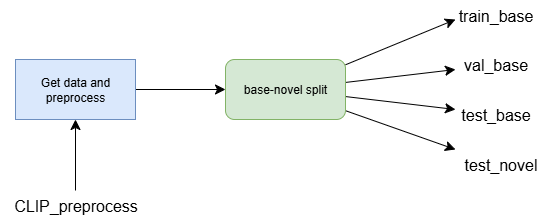

The diagram above was exported from draw.io. Its source (the exported page's mxGraphModel, read from the mxfile embedded in the PNG):
<mxGraphModel dx="964" dy="591" grid="1" gridSize="10" guides="1" tooltips="1" connect="1" arrows="1" fold="1" page="0" pageScale="1" pageWidth="827" pageHeight="1169" math="0" shadow="0">
  <root>
    <mxCell id="0" />
    <mxCell id="1" parent="0" />
    <mxCell id="1DKFZ1IHPBxhi7PhQLnR-4" style="edgeStyle=none;curved=1;rounded=0;orthogonalLoop=1;jettySize=auto;html=1;fontSize=12;startSize=8;endSize=8;" edge="1" parent="1" source="1DKFZ1IHPBxhi7PhQLnR-1">
      <mxGeometry relative="1" as="geometry">
        <mxPoint x="250" y="150" as="targetPoint" />
      </mxGeometry>
    </mxCell>
    <mxCell id="1DKFZ1IHPBxhi7PhQLnR-1" value="Get data and preprocess" style="rounded=0;whiteSpace=wrap;html=1;fillColor=#dae8fc;strokeColor=#6c8ebf;" vertex="1" parent="1">
      <mxGeometry x="40" y="120" width="120" height="60" as="geometry" />
    </mxCell>
    <mxCell id="1DKFZ1IHPBxhi7PhQLnR-3" style="edgeStyle=none;curved=1;rounded=0;orthogonalLoop=1;jettySize=auto;html=1;entryX=0.5;entryY=1;entryDx=0;entryDy=0;fontSize=12;startSize=8;endSize=8;" edge="1" parent="1" source="1DKFZ1IHPBxhi7PhQLnR-2" target="1DKFZ1IHPBxhi7PhQLnR-1">
      <mxGeometry relative="1" as="geometry" />
    </mxCell>
    <mxCell id="1DKFZ1IHPBxhi7PhQLnR-2" value="CLIP_preprocess" style="text;html=1;align=center;verticalAlign=middle;resizable=0;points=[];autosize=1;strokeColor=none;fillColor=none;fontSize=16;" vertex="1" parent="1">
      <mxGeometry x="25" y="251" width="150" height="30" as="geometry" />
    </mxCell>
    <mxCell id="1DKFZ1IHPBxhi7PhQLnR-6" style="edgeStyle=none;curved=1;rounded=0;orthogonalLoop=1;jettySize=auto;html=1;fontSize=12;startSize=8;endSize=8;" edge="1" parent="1" source="1DKFZ1IHPBxhi7PhQLnR-5">
      <mxGeometry relative="1" as="geometry">
        <mxPoint x="480" y="80" as="targetPoint" />
      </mxGeometry>
    </mxCell>
    <mxCell id="1DKFZ1IHPBxhi7PhQLnR-7" style="edgeStyle=none;curved=1;rounded=0;orthogonalLoop=1;jettySize=auto;html=1;fontSize=12;startSize=8;endSize=8;" edge="1" parent="1" source="1DKFZ1IHPBxhi7PhQLnR-5">
      <mxGeometry relative="1" as="geometry">
        <mxPoint x="480" y="130" as="targetPoint" />
      </mxGeometry>
    </mxCell>
    <mxCell id="1DKFZ1IHPBxhi7PhQLnR-8" style="edgeStyle=none;curved=1;rounded=0;orthogonalLoop=1;jettySize=auto;html=1;fontSize=12;startSize=8;endSize=8;" edge="1" parent="1" source="1DKFZ1IHPBxhi7PhQLnR-5">
      <mxGeometry relative="1" as="geometry">
        <mxPoint x="480" y="170" as="targetPoint" />
      </mxGeometry>
    </mxCell>
    <mxCell id="1DKFZ1IHPBxhi7PhQLnR-9" style="edgeStyle=none;curved=1;rounded=0;orthogonalLoop=1;jettySize=auto;html=1;fontSize=12;startSize=8;endSize=8;" edge="1" parent="1" source="1DKFZ1IHPBxhi7PhQLnR-5">
      <mxGeometry relative="1" as="geometry">
        <mxPoint x="480" y="210" as="targetPoint" />
      </mxGeometry>
    </mxCell>
    <mxCell id="1DKFZ1IHPBxhi7PhQLnR-5" value="base-novel split" style="rounded=1;whiteSpace=wrap;html=1;fillColor=#d5e8d4;strokeColor=#82b366;" vertex="1" parent="1">
      <mxGeometry x="250" y="120" width="120" height="60" as="geometry" />
    </mxCell>
    <mxCell id="1DKFZ1IHPBxhi7PhQLnR-10" value="train_base" style="text;html=1;align=center;verticalAlign=middle;resizable=0;points=[];autosize=1;strokeColor=none;fillColor=none;fontSize=16;" vertex="1" parent="1">
      <mxGeometry x="470" y="61" width="100" height="30" as="geometry" />
    </mxCell>
    <mxCell id="1DKFZ1IHPBxhi7PhQLnR-11" value="val_base" style="text;html=1;align=center;verticalAlign=middle;resizable=0;points=[];autosize=1;strokeColor=none;fillColor=none;fontSize=16;" vertex="1" parent="1">
      <mxGeometry x="475" y="110" width="90" height="30" as="geometry" />
    </mxCell>
    <mxCell id="1DKFZ1IHPBxhi7PhQLnR-12" value="test_base" style="text;html=1;align=center;verticalAlign=middle;resizable=0;points=[];autosize=1;strokeColor=none;fillColor=none;fontSize=16;" vertex="1" parent="1">
      <mxGeometry x="475" y="160" width="90" height="30" as="geometry" />
    </mxCell>
    <mxCell id="1DKFZ1IHPBxhi7PhQLnR-13" value="test_novel" style="text;html=1;align=center;verticalAlign=middle;resizable=0;points=[];autosize=1;strokeColor=none;fillColor=none;fontSize=16;" vertex="1" parent="1">
      <mxGeometry x="475" y="210" width="100" height="30" as="geometry" />
    </mxCell>
  </root>
</mxGraphModel>